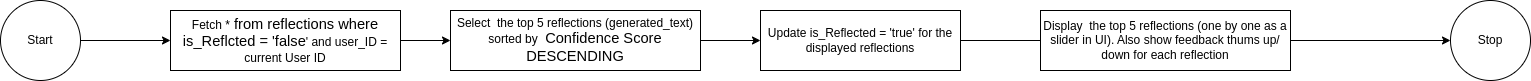

The diagram above was exported from draw.io. Its source (the exported page's mxGraphModel, read from the mxfile embedded in the PNG):
<mxGraphModel dx="1426" dy="925" grid="1" gridSize="10" guides="1" tooltips="1" connect="1" arrows="1" fold="1" page="1" pageScale="1" pageWidth="827" pageHeight="1169" math="0" shadow="0">
  <root>
    <mxCell id="0" />
    <mxCell id="1" parent="0" />
    <mxCell id="Tn4KxWONXqeCc7bCrNMu-4" value="" style="edgeStyle=orthogonalEdgeStyle;rounded=0;orthogonalLoop=1;jettySize=auto;html=1;" parent="1" source="Tn4KxWONXqeCc7bCrNMu-1" target="Tn4KxWONXqeCc7bCrNMu-2" edge="1">
      <mxGeometry relative="1" as="geometry" />
    </mxCell>
    <mxCell id="Tn4KxWONXqeCc7bCrNMu-1" value="Start" style="ellipse;whiteSpace=wrap;html=1;aspect=fixed;" parent="1" vertex="1">
      <mxGeometry x="60" y="130" width="80" height="80" as="geometry" />
    </mxCell>
    <mxCell id="ucbqRIZQGWTvaD0UcdEJ-1" value="" style="edgeStyle=orthogonalEdgeStyle;rounded=0;orthogonalLoop=1;jettySize=auto;html=1;" parent="1" source="Tn4KxWONXqeCc7bCrNMu-2" target="Tn4KxWONXqeCc7bCrNMu-3" edge="1">
      <mxGeometry relative="1" as="geometry" />
    </mxCell>
    <mxCell id="Tn4KxWONXqeCc7bCrNMu-2" value="Fetch *&lt;span id=&quot;docs-internal-guid-e43b7b82-7fff-0e2c-ec18-014652a533c1&quot;&gt;&lt;span style=&quot;font-size: 11pt; font-family: Arial, sans-serif; background-color: transparent; font-variant-numeric: normal; font-variant-east-asian: normal; font-variant-alternates: normal; font-variant-position: normal; font-variant-emoji: normal; vertical-align: baseline; white-space-collapse: preserve;&quot;&gt;&amp;nbsp;from reflections where is_Reflcted = 'false&lt;/span&gt;&lt;/span&gt;' and user_ID = current User ID" style="rounded=0;whiteSpace=wrap;html=1;" parent="1" vertex="1">
      <mxGeometry x="230" y="140" width="230" height="60" as="geometry" />
    </mxCell>
    <mxCell id="ucbqRIZQGWTvaD0UcdEJ-3" value="" style="edgeStyle=orthogonalEdgeStyle;rounded=0;orthogonalLoop=1;jettySize=auto;html=1;" parent="1" source="Tn4KxWONXqeCc7bCrNMu-3" target="ucbqRIZQGWTvaD0UcdEJ-2" edge="1">
      <mxGeometry relative="1" as="geometry" />
    </mxCell>
    <mxCell id="Tn4KxWONXqeCc7bCrNMu-3" value="Select&amp;nbsp; the top 5 reflections (generated_text) sorted by&amp;nbsp;&lt;span id=&quot;docs-internal-guid-cf2895c4-7fff-e69d-a15d-6003880d5e8a&quot;&gt;&lt;span style=&quot;font-size: 11pt; font-family: Arial, sans-serif; background-color: transparent; font-variant-numeric: normal; font-variant-east-asian: normal; font-variant-alternates: normal; font-variant-position: normal; font-variant-emoji: normal; vertical-align: baseline; white-space-collapse: preserve;&quot;&gt;&amp;nbsp;Confidence Score DESCENDING&lt;/span&gt;&lt;/span&gt;" style="rounded=0;whiteSpace=wrap;html=1;" parent="1" vertex="1">
      <mxGeometry x="510" y="140" width="250" height="60" as="geometry" />
    </mxCell>
    <mxCell id="ucbqRIZQGWTvaD0UcdEJ-5" value="" style="edgeStyle=orthogonalEdgeStyle;rounded=0;orthogonalLoop=1;jettySize=auto;html=1;" parent="1" source="ucbqRIZQGWTvaD0UcdEJ-2" target="ucbqRIZQGWTvaD0UcdEJ-4" edge="1">
      <mxGeometry relative="1" as="geometry" />
    </mxCell>
    <mxCell id="ucbqRIZQGWTvaD0UcdEJ-2" value="Update is_Reflected = 'true' for the displayed reflections" style="rounded=0;whiteSpace=wrap;html=1;" parent="1" vertex="1">
      <mxGeometry x="820" y="140" width="200" height="60" as="geometry" />
    </mxCell>
    <UserObject label="Stop" link="data:page/id,ru_xHuuzVTxdJfql8XGf" id="ucbqRIZQGWTvaD0UcdEJ-4">
      <mxCell style="ellipse;whiteSpace=wrap;html=1;aspect=fixed;" parent="1" vertex="1">
        <mxGeometry x="1510" y="130" width="80" height="80" as="geometry" />
      </mxCell>
    </UserObject>
    <mxCell id="IpTQwXV_KunwTaxW7078-1" value="Display&amp;nbsp; the top 5 reflections (one by one as a slider in UI). Also show feedback thums up/ down for each reflection" style="rounded=0;whiteSpace=wrap;html=1;" parent="1" vertex="1">
      <mxGeometry x="1100" y="140" width="250" height="60" as="geometry" />
    </mxCell>
  </root>
</mxGraphModel>